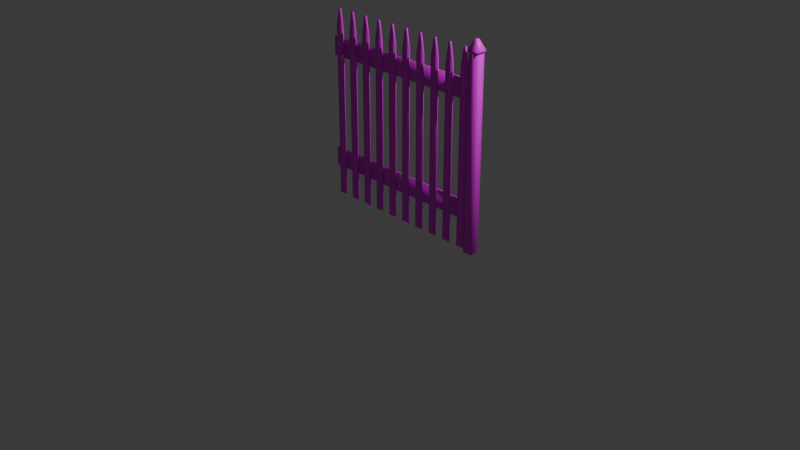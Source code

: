 # Source: Fence.blend  (saved by Blender 4.1.24; exported with 4.5.12 LTS)
import bpy
from mathutils import Matrix  # noqa: F401  (used for matrix-valued properties, if any)

bpy.ops.wm.read_factory_settings(use_empty=True)
scene = bpy.context.scene
scene.name = 'Scene'

# ---- collections
col_collection = bpy.data.collections.new('Collection'); scene.collection.children.link(col_collection)

# ---- images (referenced by path relative to the original .blend; pixels are not part of the script)
import os
ASSET_DIR = os.environ.get("B2B_ASSET_DIR", "")  # directory of the original .blend (textures are referenced by path, not embedded)
HERE = os.path.dirname(os.path.abspath(__file__))  # packed textures are extracted next to this script under _unpacked/

def load_image(name, relpath, width, height, colorspace="sRGB"):
    """Load a texture the original file referenced (path relative to the .blend, or extracted next to this script)."""
    p = next((c for c in (os.path.join(HERE, relpath), os.path.join(ASSET_DIR, relpath)) if relpath and os.path.exists(c)), "")
    if p:
        img = bpy.data.images.load(p, check_existing=True)
        img.name = name
    else:  # same state as the original file: an image datablock whose file is absent (Cycles renders it pink)
        img = bpy.data.images.new(name, width, height)
        img.source = "FILE"
        img.filepath = "//" + (relpath or name)
    img.colorspace_settings.name = colorspace
    return img
img_fence = load_image('Fence', 'Fence.png', 1024, 1024, 'sRGB')

# ---- materials (node trees are filled in below, after node groups)
mat_x = bpy.data.materials.new('マテリアル')
mat_x.use_transparent_shadow = False

# ---- material node trees
mat_x.use_nodes = True; mat_x.node_tree.nodes.clear()
_N = mat_x.node_tree.nodes; _L = mat_x.node_tree.links
n0 = _N.new('ShaderNodeBsdfPrincipled'); n0.name = 'プリンシプルBSDF'; n0.location = (10, 300)
n1 = _N.new('ShaderNodeOutputMaterial'); n1.name = 'マテリアル出力'; n1.location = (300, 300)
n2 = _N.new('ShaderNodeTexImage'); n2.name = '画像テクスチャ'; n2.location = (-280, 275)
n2.image = img_fence
_L.new(n0.outputs[0], n1.inputs[0])
_L.new(n2.outputs[0], n0.inputs[0])
n1.is_active_output = True

# ---- world
world_world = bpy.data.worlds.new('World'); scene.world = world_world
world_world.use_nodes = True; world_world.node_tree.nodes.clear()
_N = world_world.node_tree.nodes; _L = world_world.node_tree.links
n0 = _N.new('ShaderNodeOutputWorld'); n0.name = 'World Output'; n0.location = (300, 300)
n1 = _N.new('ShaderNodeBackground'); n1.name = 'Background'; n1.location = (10, 300)
n1.inputs[0].default_value = (0.05088, 0.05088, 0.05088, 1.0)
_L.new(n1.outputs[0], n0.inputs[0])
n0.is_active_output = True
world_world.color = (0.05088, 0.05088, 0.05088)
world_world.use_sun_shadow = False
world_world.sun_shadow_jitter_overblur = 0.0

# ---- cameras
cam_camera = bpy.data.cameras.new('Camera')
cam_camera.clip_end = 100.0
cam_camera.ortho_scale = 7.314

# ---- lights
light_light = bpy.data.lights.new('Light', 'POINT')
light_light.transmission_factor = 0.0
light_light.energy = 1000.0
light_light.shadow_soft_size = 0.1
light_light.shadow_maximum_resolution = 0.006
light_light.use_absolute_resolution = True

# ---- meshes
me_lowpoly_002_cube_005 = bpy.data.meshes.new('Lowpoly.002_Cube.005')
me_lowpoly_002_cube_005.from_pydata([(-0.2, 0.0, 0.05), (-0.165, 1.05, 0.015), (-0.2, 0.0, -0.05), (-0.165, 1.05, -0.015), (-0.1, 0.0, 0.05), (-0.135, 1.05, 0.015), (-0.1, 0.0, -0.05), (-0.135, 1.05, -0.015), (-0.21, 1.0, 0.06), (-0.21, 1.0, -0.06), (-0.09, 1.0, -0.06), (-0.09, 1.0, 0.06), (-0.21, 0.99, -0.06), (-0.09, 0.99, -0.06), (-0.09, 0.99, 0.06), (-0.21, 0.99, 0.06), (-0.195, 0.9852, -0.045), (-0.105, 0.9852, -0.045), (-0.105, 0.9852, 0.045), (-0.195, 0.9852, 0.045), (-0.195, 0.9898, 0.045), (-0.195, 0.9898, -0.045), (-0.105, 0.9898, -0.045), (-0.105, 0.9898, 0.045), (-0.2, 0.985, -0.05), (-0.1, 0.985, -0.05), (-0.1, 0.985, 0.05), (-0.2, 0.985, 0.05), (0.15, 0.0, 0.01), (0.185, 1.0, 0.01), (0.15, 0.0, 0.0), (0.185, 1.0, 0.0), (0.25, 0.0, 0.01), (0.215, 1.0, 0.01), (0.25, 0.0, 0.0), (0.215, 1.0, 0.0), (0.15, 0.9, 0.01), (0.15, 0.9, 0.0), (0.25, 0.9, 0.0), (0.25, 0.9, 0.01), (0.35, 0.0, 0.01), (0.385, 1.0, 0.01), (0.35, 0.0, 0.0), (0.385, 1.0, 0.0), (0.45, 0.0, 0.01), (0.415, 1.0, 0.01), (0.45, 0.0, 0.0), (0.415, 1.0, 0.0), (0.35, 0.9, 0.01), (0.35, 0.9, 0.0), (0.45, 0.9, 0.0), (0.45, 0.9, 0.01), (0.55, 0.0, 0.01), (0.585, 1.0, 0.01), (0.55, 0.0, 0.0), (0.585, 1.0, 0.0), (0.65, 0.0, 0.01), (0.615, 1.0, 0.01), (0.65, 0.0, 0.0), (0.615, 1.0, 0.0), (0.55, 0.9, 0.01), (0.55, 0.9, 0.0), (0.65, 0.9, 0.0), (0.65, 0.9, 0.01), (0.75, 0.0, 0.01), (0.785, 1.0, 0.01), (0.75, 0.0, 0.0), (0.785, 1.0, 0.0), (0.85, 0.0, 0.01), (0.815, 1.0, 0.01), (0.85, 0.0, 0.0), (0.815, 1.0, 0.0), (0.75, 0.9, 0.01), (0.75, 0.9, 0.0), (0.85, 0.9, 0.0), (0.85, 0.9, 0.01), (0.95, 0.0, 0.01), (0.985, 1.0, 0.01), (0.95, 0.0, 0.0), (0.985, 1.0, 0.0), (1.05, 0.0, 0.01), (1.015, 1.0, 0.01), (1.05, 0.0, 0.0), (1.015, 1.0, 0.0), (0.95, 0.9, 0.01), (0.95, 0.9, 0.0), (1.05, 0.9, 0.0), (1.05, 0.9, 0.01), (1.15, 0.0, 0.01), (1.185, 1.0, 0.01), (1.15, 0.0, 0.0), (1.185, 1.0, 0.0), (1.25, 0.0, 0.01), (1.215, 1.0, 0.01), (1.25, 0.0, 0.0), (1.215, 1.0, 0.0), (1.15, 0.9, 0.01), (1.15, 0.9, 0.0), (1.25, 0.9, 0.0), (1.25, 0.9, 0.01), (1.35, 0.0, 0.01), (1.385, 1.0, 0.01), (1.35, 0.0, 0.0), (1.385, 1.0, 0.0), (1.45, 0.0, 0.01), (1.415, 1.0, 0.01), (1.45, 0.0, 0.0), (1.415, 1.0, 0.0), (1.35, 0.9, 0.01), (1.35, 0.9, 0.0), (1.45, 0.9, 0.0), (1.45, 0.9, 0.01), (1.55, 0.0, 0.01), (1.585, 1.0, 0.01), (1.55, 0.0, 0.0), (1.585, 1.0, 0.0), (1.65, 0.0, 0.01), (1.615, 1.0, 0.01), (1.65, 0.0, 0.0), (1.615, 1.0, 0.0), (1.55, 0.9, 0.01), (1.55, 0.9, 0.0), (1.65, 0.9, 0.0), (1.65, 0.9, 0.01), (1.75, 0.0, 0.01), (1.785, 1.0, 0.01), (1.75, 0.0, 0.0), (1.785, 1.0, 0.0), (1.85, 0.0, 0.01), (1.815, 1.0, 0.01), (1.85, 0.0, 0.0), (1.815, 1.0, 0.0), (1.75, 0.9, 0.01), (1.75, 0.9, 0.0), (1.85, 0.9, 0.0), (1.85, 0.9, 0.01), (-0.1, 0.25, 0.02), (-0.1, 0.25, 0.01), (-0.1, 0.15, 0.02), (-0.1, 0.15, 0.01), (1.9, 0.25, 0.02), (1.9, 0.25, 0.01), (1.9, 0.15, 0.01), (1.9, 0.15, 0.02), (-0.1, 0.85, 0.02), (-0.1, 0.85, 0.01), (-0.1, 0.75, 0.02), (-0.1, 0.75, 0.01), (1.9, 0.85, 0.02), (1.9, 0.85, 0.01), (1.9, 0.75, 0.01), (1.9, 0.75, 0.02), (-0.05, 0.0, 0.01), (-0.015, 1.0, 0.01), (-0.05, 0.0, 0.0), (-0.015, 1.0, 0.0), (0.05, 0.0, 0.01), (0.015, 1.0, 0.01), (0.05, 0.0, 0.0), (0.015, 1.0, 0.0), (-0.05, 0.9, 0.01), (-0.05, 0.9, 0.0), (0.05, 0.9, 0.0), (0.05, 0.9, 0.01)], [], [(8, 1, 3, 9), (9, 3, 7, 10), (10, 7, 5, 11), (11, 5, 1, 8), (2, 6, 4, 0), (7, 3, 1, 5), (14, 11, 8, 15), (13, 10, 11, 14), (12, 9, 10, 13), (15, 8, 9, 12), (20, 15, 12, 21), (21, 12, 13, 22), (22, 13, 14, 23), (23, 14, 15, 20), (26, 18, 19, 27), (25, 17, 18, 26), (24, 16, 17, 25), (27, 19, 16, 24), (18, 23, 20, 19), (17, 22, 23, 18), (16, 21, 22, 17), (19, 20, 21, 16), (0, 27, 24, 2), (2, 24, 25, 6), (6, 25, 26, 4), (4, 26, 27, 0), (36, 29, 31, 37), (37, 31, 35, 38), (38, 35, 33, 39), (39, 33, 29, 36), (30, 34, 32, 28), (35, 31, 29, 33), (32, 39, 36, 28), (34, 38, 39, 32), (30, 37, 38, 34), (28, 36, 37, 30), (48, 41, 43, 49), (49, 43, 47, 50), (50, 47, 45, 51), (51, 45, 41, 48), (42, 46, 44, 40), (47, 43, 41, 45), (44, 51, 48, 40), (46, 50, 51, 44), (42, 49, 50, 46), (40, 48, 49, 42), (60, 53, 55, 61), (61, 55, 59, 62), (62, 59, 57, 63), (63, 57, 53, 60), (54, 58, 56, 52), (59, 55, 53, 57), (56, 63, 60, 52), (58, 62, 63, 56), (54, 61, 62, 58), (52, 60, 61, 54), (72, 65, 67, 73), (73, 67, 71, 74), (74, 71, 69, 75), (75, 69, 65, 72), (66, 70, 68, 64), (71, 67, 65, 69), (68, 75, 72, 64), (70, 74, 75, 68), (66, 73, 74, 70), (64, 72, 73, 66), (84, 77, 79, 85), (85, 79, 83, 86), (86, 83, 81, 87), (87, 81, 77, 84), (78, 82, 80, 76), (83, 79, 77, 81), (80, 87, 84, 76), (82, 86, 87, 80), (78, 85, 86, 82), (76, 84, 85, 78), (96, 89, 91, 97), (97, 91, 95, 98), (98, 95, 93, 99), (99, 93, 89, 96), (90, 94, 92, 88), (95, 91, 89, 93), (92, 99, 96, 88), (94, 98, 99, 92), (90, 97, 98, 94), (88, 96, 97, 90), (108, 101, 103, 109), (109, 103, 107, 110), (110, 107, 105, 111), (111, 105, 101, 108), (102, 106, 104, 100), (107, 103, 101, 105), (104, 111, 108, 100), (106, 110, 111, 104), (102, 109, 110, 106), (100, 108, 109, 102), (120, 113, 115, 121), (121, 115, 119, 122), (122, 119, 117, 123), (123, 117, 113, 120), (114, 118, 116, 112), (119, 115, 113, 117), (116, 123, 120, 112), (118, 122, 123, 116), (114, 121, 122, 118), (112, 120, 121, 114), (132, 125, 127, 133), (133, 127, 131, 134), (134, 131, 129, 135), (135, 129, 125, 132), (126, 130, 128, 124), (131, 127, 125, 129), (128, 135, 132, 124), (130, 134, 135, 128), (126, 133, 134, 130), (124, 132, 133, 126), (143, 142, 141, 140), (137, 139, 138, 136), (138, 143, 140, 136), (139, 142, 143, 138), (137, 141, 142, 139), (136, 140, 141, 137), (151, 150, 149, 148), (145, 147, 146, 144), (146, 151, 148, 144), (147, 150, 151, 146), (145, 149, 150, 147), (144, 148, 149, 145), (160, 153, 155, 161), (161, 155, 159, 162), (162, 159, 157, 163), (163, 157, 153, 160), (154, 158, 156, 152), (159, 155, 153, 157), (156, 163, 160, 152), (158, 162, 163, 156), (154, 161, 162, 158), (152, 160, 161, 154)])
me_lowpoly_002_cube_005.polygons.foreach_set('use_smooth', [True] * 138)
_uv = me_lowpoly_002_cube_005.uv_layers.new(name='UVMap')
_uv.uv.foreach_set('vector', [0.07999, 0.3945, 0.02472, 0.3575, 0.02472, 0.3329, 0.07999, 0.2959, 0.07999, 0.2959, 0.02472, 0.2589, 0.02472, 0.2343, 0.07999, 0.1973, 0.07999, 0.1973, 0.02472, 0.1603, 0.02472, 0.1356, 0.07999, 0.09867, 0.07999, 0.09867, 0.02472, 0.06169, 0.02472, 0.03704, 0.07999, 6.3e-05, 0.9999, 0.00828, 0.9999, 0.09045, 0.9178, 0.09045, 0.9178, 0.00828, 6.3e-05, 0.06169, 6.3e-05, 0.03704, 0.02472, 0.03704, 0.02472, 0.06169, 0.08821, 0.09867, 0.07999, 0.09867, 0.07999, 6.3e-05, 0.08821, 6.3e-05, 0.08821, 0.1973, 0.07999, 0.1973, 0.07999, 0.09867, 0.08821, 0.09867, 0.08821, 0.2959, 0.07999, 0.2959, 0.07999, 0.1973, 0.08821, 0.1973, 0.08821, 0.3945, 0.07999, 0.3945, 0.07999, 0.2959, 0.08821, 0.2959, 0.1005, 0.3822, 0.08821, 0.3945, 0.08821, 0.2959, 0.1005, 0.3082, 0.1005, 0.2836, 0.08821, 0.2959, 0.08821, 0.1973, 0.1005, 0.2096, 0.1005, 0.185, 0.08821, 0.1973, 0.08821, 0.09867, 0.1005, 0.111, 0.1005, 0.08635, 0.08821, 0.09867, 0.08821, 6.3e-05, 0.1005, 0.01239, 0.1083, 0.09046, 0.1042, 0.08635, 0.1042, 0.01239, 0.1083, 0.00828, 0.1083, 0.1891, 0.1042, 0.185, 0.1042, 0.111, 0.1083, 0.1069, 0.1083, 0.2877, 0.1042, 0.2836, 0.1042, 0.2096, 0.1083, 0.2055, 0.1083, 0.3863, 0.1042, 0.3822, 0.1042, 0.3082, 0.1083, 0.3041, 0.1042, 0.08635, 0.1005, 0.08635, 0.1005, 0.01239, 0.1042, 0.01239, 0.1042, 0.185, 0.1005, 0.185, 0.1005, 0.111, 0.1042, 0.111, 0.1042, 0.2836, 0.1005, 0.2836, 0.1005, 0.2096, 0.1042, 0.2096, 0.1042, 0.3822, 0.1005, 0.3822, 0.1005, 0.3082, 0.1042, 0.3082, 0.9178, 0.3863, 0.1083, 0.3863, 0.1083, 0.3041, 0.9178, 0.3041, 0.9178, 0.2877, 0.1083, 0.2877, 0.1083, 0.2055, 0.9178, 0.2055, 0.9178, 0.1891, 0.1083, 0.1891, 0.1083, 0.1069, 0.9178, 0.1069, 0.9178, 0.09045, 0.1083, 0.09046, 0.1083, 0.00828, 0.9178, 0.00828, 0.1079, 0.6157, 0.004019, 0.6157, 0.004019, 0.6059, 0.1079, 0.6059, 0.1079, 0.6059, 0.00985, 0.5716, 0.009849, 0.5422, 0.1079, 0.5079, 0.1079, 0.5079, 0.004019, 0.5079, 0.004019, 0.4981, 0.1079, 0.4981, 0.1079, 0.4981, 0.009849, 0.4638, 0.009849, 0.4344, 0.1079, 0.4, 1.0, 0.4, 1.0, 0.4981, 0.9902, 0.4981, 0.9902, 0.4, 4.6e-05, 0.4638, 4.6e-05, 0.4344, 0.009849, 0.4344, 0.009849, 0.4638, 0.9902, 0.4981, 0.1079, 0.4981, 0.1079, 0.4, 0.9902, 0.4, 0.9902, 0.5079, 0.1079, 0.5079, 0.1079, 0.4981, 0.9902, 0.4981, 0.9902, 0.6059, 0.1079, 0.6059, 0.1079, 0.5079, 0.9902, 0.5079, 0.9902, 0.6157, 0.1079, 0.6157, 0.1079, 0.6059, 0.9902, 0.6059, 0.1079, 0.6157, 0.004019, 0.6157, 0.004019, 0.6059, 0.1079, 0.6059, 0.1079, 0.6059, 0.00985, 0.5716, 0.009849, 0.5422, 0.1079, 0.5079, 0.1079, 0.5079, 0.004019, 0.5079, 0.004019, 0.4981, 0.1079, 0.4981, 0.1079, 0.4981, 0.009849, 0.4638, 0.009849, 0.4344, 0.1079, 0.4, 1.0, 0.4, 1.0, 0.4981, 0.9902, 0.4981, 0.9902, 0.4, 4.6e-05, 0.4638, 4.6e-05, 0.4344, 0.009849, 0.4344, 0.009849, 0.4638, 0.9902, 0.4981, 0.1079, 0.4981, 0.1079, 0.4, 0.9902, 0.4, 0.9902, 0.5079, 0.1079, 0.5079, 0.1079, 0.4981, 0.9902, 0.4981, 0.9902, 0.6059, 0.1079, 0.6059, 0.1079, 0.5079, 0.9902, 0.5079, 0.9902, 0.6157, 0.1079, 0.6157, 0.1079, 0.6059, 0.9902, 0.6059, 0.1079, 0.6157, 0.004019, 0.6157, 0.004019, 0.6059, 0.1079, 0.6059, 0.1079, 0.6059, 0.00985, 0.5716, 0.009849, 0.5422, 0.1079, 0.5079, 0.1079, 0.5079, 0.004019, 0.5079, 0.004019, 0.4981, 0.1079, 0.4981, 0.1079, 0.4981, 0.009849, 0.4638, 0.009849, 0.4344, 0.1079, 0.4, 1.0, 0.4, 1.0, 0.4981, 0.9902, 0.4981, 0.9902, 0.4, 4.6e-05, 0.4638, 4.6e-05, 0.4344, 0.009849, 0.4344, 0.009849, 0.4638, 0.9902, 0.4981, 0.1079, 0.4981, 0.1079, 0.4, 0.9902, 0.4, 0.9902, 0.5079, 0.1079, 0.5079, 0.1079, 0.4981, 0.9902, 0.4981, 0.9902, 0.6059, 0.1079, 0.6059, 0.1079, 0.5079, 0.9902, 0.5079, 0.9902, 0.6157, 0.1079, 0.6157, 0.1079, 0.6059, 0.9902, 0.6059, 0.1079, 0.6157, 0.004019, 0.6157, 0.004019, 0.6059, 0.1079, 0.6059, 0.1079, 0.6059, 0.00985, 0.5716, 0.009849, 0.5422, 0.1079, 0.5079, 0.1079, 0.5079, 0.004019, 0.5079, 0.004019, 0.4981, 0.1079, 0.4981, 0.1079, 0.4981, 0.009849, 0.4638, 0.009849, 0.4344, 0.1079, 0.4, 1.0, 0.4, 1.0, 0.4981, 0.9902, 0.4981, 0.9902, 0.4, 4.6e-05, 0.4638, 4.6e-05, 0.4344, 0.009849, 0.4344, 0.009849, 0.4638, 0.9902, 0.4981, 0.1079, 0.4981, 0.1079, 0.4, 0.9902, 0.4, 0.9902, 0.5079, 0.1079, 0.5079, 0.1079, 0.4981, 0.9902, 0.4981, 0.9902, 0.6059, 0.1079, 0.6059, 0.1079, 0.5079, 0.9902, 0.5079, 0.9902, 0.6157, 0.1079, 0.6157, 0.1079, 0.6059, 0.9902, 0.6059, 0.1079, 0.6157, 0.004019, 0.6157, 0.004019, 0.6059, 0.1079, 0.6059, 0.1079, 0.6059, 0.00985, 0.5716, 0.009849, 0.5422, 0.1079, 0.5079, 0.1079, 0.5079, 0.004019, 0.5079, 0.004019, 0.4981, 0.1079, 0.4981, 0.1079, 0.4981, 0.009849, 0.4638, 0.009849, 0.4344, 0.1079, 0.4, 1.0, 0.4, 1.0, 0.4981, 0.9902, 0.4981, 0.9902, 0.4, 4.6e-05, 0.4638, 4.6e-05, 0.4344, 0.009849, 0.4344, 0.009849, 0.4638, 0.9902, 0.4981, 0.1079, 0.4981, 0.1079, 0.4, 0.9902, 0.4, 0.9902, 0.5079, 0.1079, 0.5079, 0.1079, 0.4981, 0.9902, 0.4981, 0.9902, 0.6059, 0.1079, 0.6059, 0.1079, 0.5079, 0.9902, 0.5079, 0.9902, 0.6157, 0.1079, 0.6157, 0.1079, 0.6059, 0.9902, 0.6059, 0.1079, 0.6157, 0.004019, 0.6157, 0.004019, 0.6059, 0.1079, 0.6059, 0.1079, 0.6059, 0.00985, 0.5716, 0.009849, 0.5422, 0.1079, 0.5079, 0.1079, 0.5079, 0.004019, 0.5079, 0.004019, 0.4981, 0.1079, 0.4981, 0.1079, 0.4981, 0.009849, 0.4638, 0.009849, 0.4344, 0.1079, 0.4, 1.0, 0.4, 1.0, 0.4981, 0.9902, 0.4981, 0.9902, 0.4, 4.6e-05, 0.4638, 4.6e-05, 0.4344, 0.009849, 0.4344, 0.009849, 0.4638, 0.9902, 0.4981, 0.1079, 0.4981, 0.1079, 0.4, 0.9902, 0.4, 0.9902, 0.5079, 0.1079, 0.5079, 0.1079, 0.4981, 0.9902, 0.4981, 0.9902, 0.6059, 0.1079, 0.6059, 0.1079, 0.5079, 0.9902, 0.5079, 0.9902, 0.6157, 0.1079, 0.6157, 0.1079, 0.6059, 0.9902, 0.6059, 0.1079, 0.6157, 0.004019, 0.6157, 0.004019, 0.6059, 0.1079, 0.6059, 0.1079, 0.6059, 0.00985, 0.5716, 0.009849, 0.5422, 0.1079, 0.5079, 0.1079, 0.5079, 0.004019, 0.5079, 0.004019, 0.4981, 0.1079, 0.4981, 0.1079, 0.4981, 0.009849, 0.4638, 0.009849, 0.4344, 0.1079, 0.4, 1.0, 0.4, 1.0, 0.4981, 0.9902, 0.4981, 0.9902, 0.4, 4.6e-05, 0.4638, 4.6e-05, 0.4344, 0.009849, 0.4344, 0.009849, 0.4638, 0.9902, 0.4981, 0.1079, 0.4981, 0.1079, 0.4, 0.9902, 0.4, 0.9902, 0.5079, 0.1079, 0.5079, 0.1079, 0.4981, 0.9902, 0.4981, 0.9902, 0.6059, 0.1079, 0.6059, 0.1079, 0.5079, 0.9902, 0.5079, 0.9902, 0.6157, 0.1079, 0.6157, 0.1079, 0.6059, 0.9902, 0.6059, 0.1079, 0.6157, 0.004019, 0.6157, 0.004019, 0.6059, 0.1079, 0.6059, 0.1079, 0.6059, 0.00985, 0.5716, 0.009849, 0.5422, 0.1079, 0.5079, 0.1079, 0.5079, 0.004019, 0.5079, 0.004019, 0.4981, 0.1079, 0.4981, 0.1079, 0.4981, 0.009849, 0.4638, 0.009849, 0.4344, 0.1079, 0.4, 1.0, 0.4, 1.0, 0.4981, 0.9902, 0.4981, 0.9902, 0.4, 4.6e-05, 0.4638, 4.6e-05, 0.4344, 0.009849, 0.4344, 0.009849, 0.4638, 0.9902, 0.4981, 0.1079, 0.4981, 0.1079, 0.4, 0.9902, 0.4, 0.9902, 0.5079, 0.1079, 0.5079, 0.1079, 0.4981, 0.9902, 0.4981, 0.9902, 0.6059, 0.1079, 0.6059, 0.1079, 0.5079, 0.9902, 0.5079, 0.9902, 0.6157, 0.1079, 0.6157, 0.1079, 0.6059, 0.9902, 0.6059, 0.1079, 0.6157, 0.004019, 0.6157, 0.004019, 0.6059, 0.1079, 0.6059, 0.1079, 0.6059, 0.00985, 0.5716, 0.009849, 0.5422, 0.1079, 0.5079, 0.1079, 0.5079, 0.004019, 0.5079, 0.004019, 0.4981, 0.1079, 0.4981, 0.1079, 0.4981, 0.009849, 0.4638, 0.009849, 0.4344, 0.1079, 0.4, 1.0, 0.4, 1.0, 0.4981, 0.9902, 0.4981, 0.9902, 0.4, 4.6e-05, 0.4638, 4.6e-05, 0.4344, 0.009849, 0.4344, 0.009849, 0.4638, 0.9902, 0.4981, 0.1079, 0.4981, 0.1079, 0.4, 0.9902, 0.4, 0.9902, 0.5079, 0.1079, 0.5079, 0.1079, 0.4981, 0.9902, 0.4981, 0.9902, 0.6059, 0.1079, 0.6059, 0.1079, 0.5079, 0.9902, 0.5079, 0.9902, 0.6157, 0.1079, 0.6157, 0.1079, 0.6059, 0.9902, 0.6059, 0.995, 0.6945, 1.0, 0.6945, 1.0, 0.744, 0.995, 0.744, 3.3e-05, 0.744, 3.3e-05, 0.6945, 0.004983, 0.6945, 0.004983, 0.744, 0.004983, 0.6945, 0.995, 0.6945, 0.995, 0.744, 0.004983, 0.744, 0.004983, 0.6895, 0.995, 0.6895, 0.995, 0.6945, 0.004983, 0.6945, 0.004983, 0.64, 0.995, 0.64, 0.995, 0.6895, 0.004983, 0.6895, 0.004983, 0.744, 0.995, 0.744, 0.995, 0.7489, 0.004983, 0.7489, 0.995, 0.6945, 1.0, 0.6945, 1.0, 0.744, 0.995, 0.744, 3.3e-05, 0.744, 3.3e-05, 0.6945, 0.004983, 0.6945, 0.004983, 0.744, 0.004983, 0.6945, 0.995, 0.6945, 0.995, 0.744, 0.004983, 0.744, 0.004983, 0.6895, 0.995, 0.6895, 0.995, 0.6945, 0.004983, 0.6945, 0.004983, 0.64, 0.995, 0.64, 0.995, 0.6895, 0.004983, 0.6895, 0.004983, 0.744, 0.995, 0.744, 0.995, 0.7489, 0.004983, 0.7489, 0.1079, 0.6157, 0.004019, 0.6157, 0.004019, 0.6059, 0.1079, 0.6059, 0.1079, 0.6059, 0.00985, 0.5716, 0.009849, 0.5422, 0.1079, 0.5079, 0.1079, 0.5079, 0.004019, 0.5079, 0.004019, 0.4981, 0.1079, 0.4981, 0.1079, 0.4981, 0.009849, 0.4638, 0.009849, 0.4344, 0.1079, 0.4, 1.0, 0.4, 1.0, 0.4981, 0.9902, 0.4981, 0.9902, 0.4, 4.6e-05, 0.4638, 4.6e-05, 0.4344, 0.009849, 0.4344, 0.009849, 0.4638, 0.9902, 0.4981, 0.1079, 0.4981, 0.1079, 0.4, 0.9902, 0.4, 0.9902, 0.5079, 0.1079, 0.5079, 0.1079, 0.4981, 0.9902, 0.4981, 0.9902, 0.6059, 0.1079, 0.6059, 0.1079, 0.5079, 0.9902, 0.5079, 0.9902, 0.6157, 0.1079, 0.6157, 0.1079, 0.6059, 0.9902, 0.6059])
me_lowpoly_002_cube_005.materials.append(mat_x)
me_lowpoly_002_cube_005.update()
me_lowpoly_002_cube_005.normals_split_custom_set([tuple(v) for v in zip(*[iter([-0.6557, 0.3742, 0.6557, -0.3208, 0.8912, 0.3208, -0.3208, 0.8912, -0.3208, -0.6557, 0.3742, -0.6557, -0.6557, 0.3742, -0.6557, -0.3208, 0.8912, -0.3208, 0.3208, 0.8912, -0.3208, 0.6557, 0.3742, -0.6557, 0.6557, 0.3742, -0.6557, 0.3208, 0.8912, -0.3208, 0.3208, 0.8912, 0.3208, 0.6557, 0.3742, 0.6557, 0.6557, 0.3742, 0.6557, 0.3208, 0.8912, 0.3208, -0.3208, 0.8912, 0.3208, -0.6557, 0.3742, 0.6557, -0.5774, -0.5774, -0.5774, 0.5774, -0.5774, -0.5774, 0.5774, -0.5774, 0.5774, -0.5774, -0.5774, 0.5774, 0.3208, 0.8912, -0.3208, -0.3208, 0.8912, -0.3208, -0.3208, 0.8912, 0.3208, 0.3208, 0.8912, 0.3208, 0.5789, -0.5742, 0.5789, 0.6557, 0.3742, 0.6557, -0.6557, 0.3742, 0.6557, -0.5789, -0.5742, 0.5789, 0.5789, -0.5742, -0.5789, 0.6557, 0.3742, -0.6557, 0.6557, 0.3742, 0.6557, 0.5789, -0.5742, 0.5789, -0.5789, -0.5742, -0.5789, -0.6557, 0.3742, -0.6557, 0.6557, 0.3742, -0.6557, 0.5789, -0.5742, -0.5789, -0.5789, -0.5742, 0.5789, -0.6557, 0.3742, 0.6557, -0.6557, 0.3742, -0.6557, -0.5789, -0.5742, -0.5789, -0.3077, -0.9004, 0.3077, -0.5789, -0.5742, 0.5789, -0.5789, -0.5742, -0.5789, -0.3077, -0.9004, -0.3077, -0.3077, -0.9004, -0.3077, -0.5789, -0.5742, -0.5789, 0.5789, -0.5742, -0.5789, 0.3077, -0.9004, -0.3077, 0.3077, -0.9004, -0.3077, 0.5789, -0.5742, -0.5789, 0.5789, -0.5742, 0.5789, 0.3077, -0.9004, 0.3077, 0.3077, -0.9004, 0.3077, 0.5789, -0.5742, 0.5789, -0.5789, -0.5742, 0.5789, -0.3077, -0.9004, 0.3077, 0.5821, 0.5677, 0.5821, 0.32, 0.8917, 0.32, -0.32, 0.8917, 0.32, -0.5821, 0.5677, 0.5821, 0.5821, 0.5677, -0.5821, 0.32, 0.8917, -0.32, 0.32, 0.8917, 0.32, 0.5821, 0.5677, 0.5821, -0.5821, 0.5677, -0.5821, -0.32, 0.8917, -0.32, 0.32, 0.8917, -0.32, 0.5821, 0.5677, -0.5821, -0.5821, 0.5677, 0.5821, -0.32, 0.8917, 0.32, -0.32, 0.8917, -0.32, -0.5821, 0.5677, -0.5821, 0.32, 0.8917, 0.32, 0.3077, -0.9004, 0.3077, -0.3077, -0.9004, 0.3077, -0.32, 0.8917, 0.32, 0.32, 0.8917, -0.32, 0.3077, -0.9004, -0.3077, 0.3077, -0.9004, 0.3077, 0.32, 0.8917, 0.32, -0.32, 0.8917, -0.32, -0.3077, -0.9004, -0.3077, 0.3077, -0.9004, -0.3077, 0.32, 0.8917, -0.32, -0.32, 0.8917, 0.32, -0.3077, -0.9004, 0.3077, -0.3077, -0.9004, -0.3077, -0.32, 0.8917, -0.32, -0.5774, -0.5774, 0.5774, -0.5821, 0.5677, 0.5821, -0.5821, 0.5677, -0.5821, -0.5774, -0.5774, -0.5774, -0.5774, -0.5774, -0.5774, -0.5821, 0.5677, -0.5821, 0.5821, 0.5677, -0.5821, 0.5774, -0.5774, -0.5774, 0.5774, -0.5774, -0.5774, 0.5821, 0.5677, -0.5821, 0.5821, 0.5677, 0.5821, 0.5774, -0.5774, 0.5774, 0.5774, -0.5774, 0.5774, 0.5821, 0.5677, 0.5821, -0.5821, 0.5677, 0.5821, -0.5774, -0.5774, 0.5774, -0.7307, 0.1242, 0.6713, -0.4641, 0.6542, 0.5972, -0.4641, 0.6542, -0.5972, -0.7307, 0.1242, -0.6713, -0.7307, 0.1242, -0.6713, -0.4641, 0.6542, -0.5972, 0.4641, 0.6542, -0.5972, 0.7307, 0.1242, -0.6713, 0.7307, 0.1242, -0.6713, 0.4641, 0.6542, -0.5972, 0.4641, 0.6542, 0.5972, 0.7307, 0.1242, 0.6713, 0.7307, 0.1242, 0.6713, 0.4641, 0.6542, 0.5972, -0.4641, 0.6542, 0.5972, -0.7307, 0.1242, 0.6713, -0.5774, -0.5774, -0.5774, 0.5774, -0.5774, -0.5774, 0.5774, -0.5774, 0.5774, -0.5774, -0.5774, 0.5774, 0.4641, 0.6542, -0.5972, -0.4641, 0.6542, -0.5972, -0.4641, 0.6542, 0.5972, 0.4641, 0.6542, 0.5972, 0.5774, -0.5774, 0.5774, 0.7307, 0.1242, 0.6713, -0.7307, 0.1242, 0.6713, -0.5774, -0.5774, 0.5774, 0.5774, -0.5774, -0.5774, 0.7307, 0.1242, -0.6713, 0.7307, 0.1242, 0.6713, 0.5774, -0.5774, 0.5774, -0.5774, -0.5774, -0.5774, -0.7307, 0.1242, -0.6713, 0.7307, 0.1242, -0.6713, 0.5774, -0.5774, -0.5774, -0.5774, -0.5774, 0.5774, -0.7307, 0.1242, 0.6713, -0.7307, 0.1242, -0.6713, -0.5774, -0.5774, -0.5774, -0.7307, 0.1242, 0.6713, -0.4641, 0.6542, 0.5972, -0.4641, 0.6542, -0.5972, -0.7307, 0.1242, -0.6713, -0.7307, 0.1242, -0.6713, -0.4641, 0.6542, -0.5972, 0.4641, 0.6542, -0.5972, 0.7307, 0.1242, -0.6713, 0.7307, 0.1242, -0.6713, 0.4641, 0.6542, -0.5972, 0.4641, 0.6542, 0.5972, 0.7307, 0.1242, 0.6713, 0.7307, 0.1242, 0.6713, 0.4641, 0.6542, 0.5972, -0.4641, 0.6542, 0.5972, -0.7307, 0.1242, 0.6713, -0.5774, -0.5774, -0.5774, 0.5774, -0.5774, -0.5774, 0.5774, -0.5774, 0.5774, -0.5774, -0.5774, 0.5774, 0.4641, 0.6542, -0.5972, -0.4641, 0.6542, -0.5972, -0.4641, 0.6542, 0.5972, 0.4641, 0.6542, 0.5972, 0.5774, -0.5774, 0.5774, 0.7307, 0.1242, 0.6713, -0.7307, 0.1242, 0.6713, -0.5774, -0.5774, 0.5774, 0.5774, -0.5774, -0.5774, 0.7307, 0.1242, -0.6713, 0.7307, 0.1242, 0.6713, 0.5774, -0.5774, 0.5774, -0.5774, -0.5774, -0.5774, -0.7307, 0.1242, -0.6713, 0.7307, 0.1242, -0.6713, 0.5774, -0.5774, -0.5774, -0.5774, -0.5774, 0.5774, -0.7307, 0.1242, 0.6713, -0.7307, 0.1242, -0.6713, -0.5774, -0.5774, -0.5774, -0.7307, 0.1242, 0.6713, -0.4641, 0.6542, 0.5972, -0.4641, 0.6542, -0.5972, -0.7307, 0.1242, -0.6713, -0.7307, 0.1242, -0.6713, -0.4641, 0.6542, -0.5972, 0.4641, 0.6542, -0.5972, 0.7307, 0.1242, -0.6713, 0.7307, 0.1242, -0.6713, 0.4641, 0.6542, -0.5972, 0.4641, 0.6542, 0.5972, 0.7307, 0.1242, 0.6713, 0.7307, 0.1242, 0.6713, 0.4641, 0.6542, 0.5972, -0.4641, 0.6542, 0.5972, -0.7307, 0.1242, 0.6713, -0.5774, -0.5774, -0.5774, 0.5774, -0.5774, -0.5774, 0.5774, -0.5774, 0.5774, -0.5774, -0.5774, 0.5774, 0.4641, 0.6542, -0.5972, -0.4641, 0.6542, -0.5972, -0.4641, 0.6542, 0.5972, 0.4641, 0.6542, 0.5972, 0.5774, -0.5774, 0.5774, 0.7307, 0.1242, 0.6713, -0.7307, 0.1242, 0.6713, -0.5774, -0.5774, 0.5774, 0.5774, -0.5774, -0.5774, 0.7307, 0.1242, -0.6713, 0.7307, 0.1242, 0.6713, 0.5774, -0.5774, 0.5774, -0.5774, -0.5774, -0.5774, -0.7307, 0.1242, -0.6713, 0.7307, 0.1242, -0.6713, 0.5774, -0.5774, -0.5774, -0.5774, -0.5774, 0.5774, -0.7307, 0.1242, 0.6713, -0.7307, 0.1242, -0.6713, -0.5774, -0.5774, -0.5774, -0.7307, 0.1242, 0.6713, -0.4641, 0.6542, 0.5972, -0.4641, 0.6542, -0.5972, -0.7307, 0.1242, -0.6713, -0.7307, 0.1242, -0.6713, -0.4641, 0.6542, -0.5972, 0.4641, 0.6542, -0.5972, 0.7307, 0.1242, -0.6713, 0.7307, 0.1242, -0.6713, 0.4641, 0.6542, -0.5972, 0.4641, 0.6542, 0.5972, 0.7307, 0.1242, 0.6713, 0.7307, 0.1242, 0.6713, 0.4641, 0.6542, 0.5972, -0.4641, 0.6542, 0.5972, -0.7307, 0.1242, 0.6713, -0.5774, -0.5774, -0.5774, 0.5774, -0.5774, -0.5774, 0.5774, -0.5774, 0.5774, -0.5774, -0.5774, 0.5774, 0.4641, 0.6542, -0.5972, -0.4641, 0.6542, -0.5972, -0.4641, 0.6542, 0.5972, 0.4641, 0.6542, 0.5972, 0.5774, -0.5774, 0.5774, 0.7307, 0.1242, 0.6713, -0.7307, 0.1242, 0.6713, -0.5774, -0.5774, 0.5774, 0.5774, -0.5774, -0.5774, 0.7307, 0.1242, -0.6713, 0.7307, 0.1242, 0.6713, 0.5774, -0.5774, 0.5774, -0.5774, -0.5774, -0.5774, -0.7307, 0.1242, -0.6713, 0.7307, 0.1242, -0.6713, 0.5774, -0.5774, -0.5774, -0.5774, -0.5774, 0.5774, -0.7307, 0.1242, 0.6713, -0.7307, 0.1242, -0.6713, -0.5774, -0.5774, -0.5774, -0.7307, 0.1242, 0.6713, -0.4641, 0.6542, 0.5972, -0.4641, 0.6542, -0.5972, -0.7307, 0.1242, -0.6713, -0.7307, 0.1242, -0.6713, -0.4641, 0.6542, -0.5972, 0.4641, 0.6542, -0.5972, 0.7307, 0.1242, -0.6713, 0.7307, 0.1242, -0.6713, 0.4641, 0.6542, -0.5972, 0.4641, 0.6542, 0.5972, 0.7307, 0.1242, 0.6713, 0.7307, 0.1242, 0.6713, 0.4641, 0.6542, 0.5972, -0.4641, 0.6542, 0.5972, -0.7307, 0.1242, 0.6713, -0.5774, -0.5774, -0.5774, 0.5774, -0.5774, -0.5774, 0.5774, -0.5774, 0.5774, -0.5774, -0.5774, 0.5774, 0.4641, 0.6542, -0.5972, -0.4641, 0.6542, -0.5972, -0.4641, 0.6542, 0.5972, 0.4641, 0.6542, 0.5972, 0.5774, -0.5774, 0.5774, 0.7307, 0.1242, 0.6713, -0.7307, 0.1242, 0.6713, -0.5774, -0.5774, 0.5774, 0.5774, -0.5774, -0.5774, 0.7307, 0.1242, -0.6713, 0.7307, 0.1242, 0.6713, 0.5774, -0.5774, 0.5774, -0.5774, -0.5774, -0.5774, -0.7307, 0.1242, -0.6713, 0.7307, 0.1242, -0.6713, 0.5774, -0.5774, -0.5774, -0.5774, -0.5774, 0.5774, -0.7307, 0.1242, 0.6713, -0.7307, 0.1242, -0.6713, -0.5774, -0.5774, -0.5774, -0.7307, 0.1242, 0.6713, -0.4641, 0.6542, 0.5972, -0.4641, 0.6542, -0.5972, -0.7307, 0.1242, -0.6713, -0.7307, 0.1242, -0.6713, -0.4641, 0.6542, -0.5972, 0.4641, 0.6542, -0.5972, 0.7307, 0.1242, -0.6713, 0.7307, 0.1242, -0.6713, 0.4641, 0.6542, -0.5972, 0.4641, 0.6542, 0.5972, 0.7307, 0.1242, 0.6713, 0.7307, 0.1242, 0.6713, 0.4641, 0.6542, 0.5972, -0.4641, 0.6542, 0.5972, -0.7307, 0.1242, 0.6713, -0.5774, -0.5774, -0.5774, 0.5774, -0.5774, -0.5774, 0.5774, -0.5774, 0.5774, -0.5774, -0.5774, 0.5774, 0.4641, 0.6542, -0.5972, -0.4641, 0.6542, -0.5972, -0.4641, 0.6542, 0.5972, 0.4641, 0.6542, 0.5972, 0.5774, -0.5774, 0.5774, 0.7307, 0.1242, 0.6713, -0.7307, 0.1242, 0.6713, -0.5774, -0.5774, 0.5774, 0.5774, -0.5774, -0.5774, 0.7307, 0.1242, -0.6713, 0.7307, 0.1242, 0.6713, 0.5774, -0.5774, 0.5774, -0.5774, -0.5774, -0.5774, -0.7307, 0.1242, -0.6713, 0.7307, 0.1242, -0.6713, 0.5774, -0.5774, -0.5774, -0.5774, -0.5774, 0.5774, -0.7307, 0.1242, 0.6713, -0.7307, 0.1242, -0.6713, -0.5774, -0.5774, -0.5774, -0.7307, 0.1242, 0.6713, -0.4641, 0.6542, 0.5972, -0.4641, 0.6542, -0.5972, -0.7307, 0.1242, -0.6713, -0.7307, 0.1242, -0.6713, -0.4641, 0.6542, -0.5972, 0.4641, 0.6542, -0.5972, 0.7307, 0.1242, -0.6713, 0.7307, 0.1242, -0.6713, 0.4641, 0.6542, -0.5972, 0.4641, 0.6542, 0.5972, 0.7307, 0.1242, 0.6713, 0.7307, 0.1242, 0.6713, 0.4641, 0.6542, 0.5972, -0.4641, 0.6542, 0.5972, -0.7307, 0.1242, 0.6713, -0.5774, -0.5774, -0.5774, 0.5774, -0.5774, -0.5774, 0.5774, -0.5774, 0.5774, -0.5774, -0.5774, 0.5774, 0.4641, 0.6542, -0.5972, -0.4641, 0.6542, -0.5972, -0.4641, 0.6542, 0.5972, 0.4641, 0.6542, 0.5972, 0.5774, -0.5774, 0.5774, 0.7307, 0.1242, 0.6713, -0.7307, 0.1242, 0.6713, -0.5774, -0.5774, 0.5774, 0.5774, -0.5774, -0.5774, 0.7307, 0.1242, -0.6713, 0.7307, 0.1242, 0.6713, 0.5774, -0.5774, 0.5774, -0.5774, -0.5774, -0.5774, -0.7307, 0.1242, -0.6713, 0.7307, 0.1242, -0.6713, 0.5774, -0.5774, -0.5774, -0.5774, -0.5774, 0.5774, -0.7307, 0.1242, 0.6713, -0.7307, 0.1242, -0.6713, -0.5774, -0.5774, -0.5774, -0.7307, 0.1242, 0.6713, -0.4641, 0.6542, 0.5972, -0.4641, 0.6542, -0.5972, -0.7307, 0.1242, -0.6713, -0.7307, 0.1242, -0.6713, -0.4641, 0.6542, -0.5972, 0.4641, 0.6542, -0.5972, 0.7307, 0.1242, -0.6713, 0.7307, 0.1242, -0.6713, 0.4641, 0.6542, -0.5972, 0.4641, 0.6542, 0.5972, 0.7307, 0.1242, 0.6713, 0.7307, 0.1242, 0.6713, 0.4641, 0.6542, 0.5972, -0.4641, 0.6542, 0.5972, -0.7307, 0.1242, 0.6713, -0.5774, -0.5774, -0.5774, 0.5774, -0.5774, -0.5774, 0.5774, -0.5774, 0.5774, -0.5774, -0.5774, 0.5774, 0.4641, 0.6542, -0.5972, -0.4641, 0.6542, -0.5972, -0.4641, 0.6542, 0.5972, 0.4641, 0.6542, 0.5972, 0.5774, -0.5774, 0.5774, 0.7307, 0.1242, 0.6713, -0.7307, 0.1242, 0.6713, -0.5774, -0.5774, 0.5774, 0.5774, -0.5774, -0.5774, 0.7307, 0.1242, -0.6713, 0.7307, 0.1242, 0.6713, 0.5774, -0.5774, 0.5774, -0.5774, -0.5774, -0.5774, -0.7307, 0.1242, -0.6713, 0.7307, 0.1242, -0.6713, 0.5774, -0.5774, -0.5774, -0.5774, -0.5774, 0.5774, -0.7307, 0.1242, 0.6713, -0.7307, 0.1242, -0.6713, -0.5774, -0.5774, -0.5774, -0.7307, 0.1242, 0.6713, -0.4641, 0.6542, 0.5972, -0.4641, 0.6542, -0.5972, -0.7307, 0.1242, -0.6713, -0.7307, 0.1242, -0.6713, -0.4641, 0.6542, -0.5972, 0.4641, 0.6542, -0.5972, 0.7307, 0.1242, -0.6713, 0.7307, 0.1242, -0.6713, 0.4641, 0.6542, -0.5972, 0.4641, 0.6542, 0.5972, 0.7307, 0.1242, 0.6713, 0.7307, 0.1242, 0.6713, 0.4641, 0.6542, 0.5972, -0.4641, 0.6542, 0.5972, -0.7307, 0.1242, 0.6713, -0.5774, -0.5774, -0.5774, 0.5774, -0.5774, -0.5774, 0.5774, -0.5774, 0.5774, -0.5774, -0.5774, 0.5774, 0.4641, 0.6542, -0.5972, -0.4641, 0.6542, -0.5972, -0.4641, 0.6542, 0.5972, 0.4641, 0.6542, 0.5972, 0.5774, -0.5774, 0.5774, 0.7307, 0.1242, 0.6713, -0.7307, 0.1242, 0.6713, -0.5774, -0.5774, 0.5774, 0.5774, -0.5774, -0.5774, 0.7307, 0.1242, -0.6713, 0.7307, 0.1242, 0.6713, 0.5774, -0.5774, 0.5774, -0.5774, -0.5774, -0.5774, -0.7307, 0.1242, -0.6713, 0.7307, 0.1242, -0.6713, 0.5774, -0.5774, -0.5774, -0.5774, -0.5774, 0.5774, -0.7307, 0.1242, 0.6713, -0.7307, 0.1242, -0.6713, -0.5774, -0.5774, -0.5774, 0.5774, -0.5774, 0.5774, 0.5774, -0.5774, -0.5774, 0.5774, 0.5774, -0.5774, 0.5774, 0.5774, 0.5774, -0.5774, 0.5774, -0.5774, -0.5774, -0.5774, -0.5774, -0.5774, -0.5774, 0.5774, -0.5774, 0.5774, 0.5774, -0.5774, -0.5774, 0.5774, 0.5774, -0.5774, 0.5774, 0.5774, 0.5774, 0.5774, -0.5774, 0.5774, 0.5774, -0.5774, -0.5774, -0.5774, 0.5774, -0.5774, -0.5774, 0.5774, -0.5774, 0.5774, -0.5774, -0.5774, 0.5774, -0.5774, 0.5774, -0.5774, 0.5774, 0.5774, -0.5774, 0.5774, -0.5774, -0.5774, -0.5774, -0.5774, -0.5774, -0.5774, 0.5774, 0.5774, 0.5774, 0.5774, 0.5774, 0.5774, 0.5774, -0.5774, -0.5774, 0.5774, -0.5774, 0.5774, -0.5774, 0.5774, 0.5774, -0.5774, -0.5774, 0.5774, 0.5774, -0.5774, 0.5774, 0.5774, 0.5774, -0.5774, 0.5774, -0.5774, -0.5774, -0.5774, -0.5774, -0.5774, -0.5774, 0.5774, -0.5774, 0.5774, 0.5774, -0.5774, -0.5774, 0.5774, 0.5774, -0.5774, 0.5774, 0.5774, 0.5774, 0.5774, -0.5774, 0.5774, 0.5774, -0.5774, -0.5774, -0.5774, 0.5774, -0.5774, -0.5774, 0.5774, -0.5774, 0.5774, -0.5774, -0.5774, 0.5774, -0.5774, 0.5774, -0.5774, 0.5774, 0.5774, -0.5774, 0.5774, -0.5774, -0.5774, -0.5774, -0.5774, -0.5774, -0.5774, 0.5774, 0.5774, 0.5774, 0.5774, 0.5774, 0.5774, 0.5774, -0.5774, -0.5774, 0.5774, -0.5774, -0.7307, 0.1242, 0.6713, -0.4641, 0.6542, 0.5972, -0.4641, 0.6542, -0.5972, -0.7307, 0.1242, -0.6713, -0.7307, 0.1242, -0.6713, -0.4641, 0.6542, -0.5972, 0.4641, 0.6542, -0.5972, 0.7307, 0.1242, -0.6713, 0.7307, 0.1242, -0.6713, 0.4641, 0.6542, -0.5972, 0.4641, 0.6542, 0.5972, 0.7307, 0.1242, 0.6713, 0.7307, 0.1242, 0.6713, 0.4641, 0.6542, 0.5972, -0.4641, 0.6542, 0.5972, -0.7307, 0.1242, 0.6713, -0.5774, -0.5774, -0.5774, 0.5774, -0.5774, -0.5774, 0.5774, -0.5774, 0.5774, -0.5774, -0.5774, 0.5774, 0.4641, 0.6542, -0.5972, -0.4641, 0.6542, -0.5972, -0.4641, 0.6542, 0.5972, 0.4641, 0.6542, 0.5972, 0.5774, -0.5774, 0.5774, 0.7307, 0.1242, 0.6713, -0.7307, 0.1242, 0.6713, -0.5774, -0.5774, 0.5774, 0.5774, -0.5774, -0.5774, 0.7307, 0.1242, -0.6713, 0.7307, 0.1242, 0.6713, 0.5774, -0.5774, 0.5774, -0.5774, -0.5774, -0.5774, -0.7307, 0.1242, -0.6713, 0.7307, 0.1242, -0.6713, 0.5774, -0.5774, -0.5774, -0.5774, -0.5774, 0.5774, -0.7307, 0.1242, 0.6713, -0.7307, 0.1242, -0.6713, -0.5774, -0.5774, -0.5774])] * 3)])

# ---- objects
ob_light = bpy.data.objects.new('Light', light_light)
ob_camera = bpy.data.objects.new('Camera', cam_camera)
ob_lowpoly_002_cube_005 = bpy.data.objects.new('Lowpoly.002_Cube.005', me_lowpoly_002_cube_005)

# ---- transforms, parenting, visibility, modifiers, constraints
ob_light.location = (4.076, 1.005, 5.904)
ob_light.rotation_euler = (0.6503, 0.05522, 1.866)
ob_light.lock_rotations_4d = False
ob_light.empty_display_type = 'ARROWS'
ob_light.color = (0.0, 0.0, 0.0, 0.0)
ob_light.lineart.crease_threshold = 0.0
ob_camera.location = (7.359, -6.926, 4.958)
ob_camera.rotation_euler = (1.109, 0.0, 0.8149)
ob_camera.lock_rotations_4d = False
ob_camera.empty_display_type = 'ARROWS'
ob_camera.color = (0.0, 0.0, 0.0, 0.0)
ob_camera.display_type = 'WIRE'
ob_camera.lineart.crease_threshold = 0.0
ob_lowpoly_002_cube_005.location = (0.8482, 0.0, 0.0)
ob_lowpoly_002_cube_005.rotation_euler = (1.571, -0.0, -3.142)
ob_lowpoly_002_cube_005.scale = (0.9474, 2.0, 1.0)

# ---- collection membership
col_collection.objects.link(ob_light)
col_collection.objects.link(ob_camera)
col_collection.objects.link(ob_lowpoly_002_cube_005)

# ---- scene / render settings (as saved in the file)
scene.camera = ob_camera
scene.frame_start = 1; scene.frame_end = 250; scene.frame_set(1)
scene.render.engine = 'BLENDER_EEVEE_NEXT'
scene.cycles.sampling_pattern = 'TABULATED_SOBOL'
scene.eevee.ray_tracing_options.trace_max_roughness = 0.0
bpy.context.view_layer.update()
